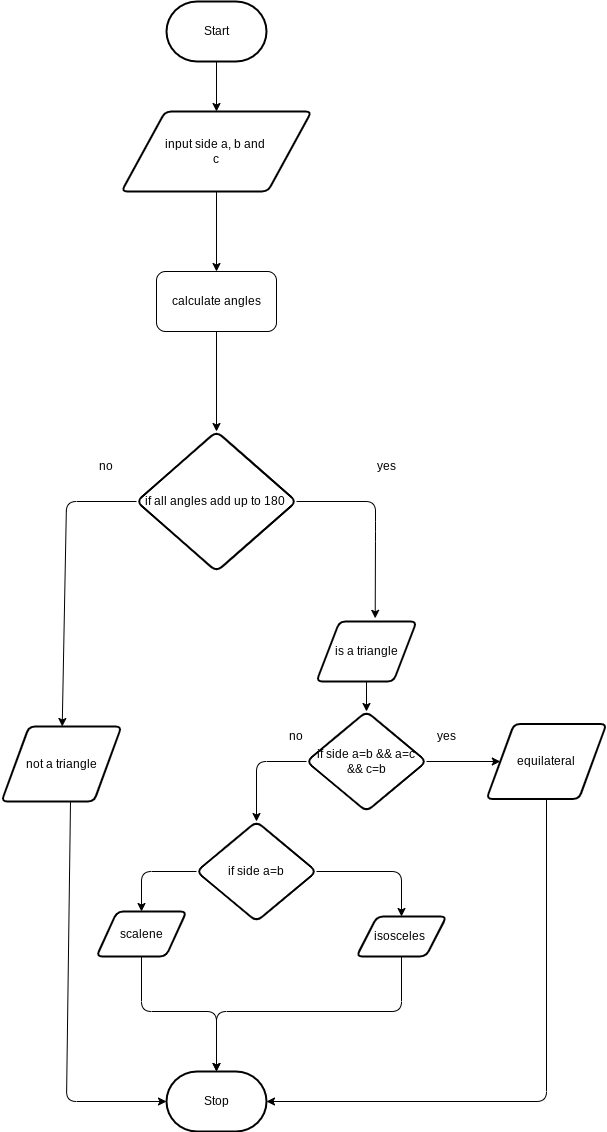

The diagram above was exported from draw.io. Its source (the exported page's mxGraphModel, read from the mxfile embedded in the PNG):
<mxGraphModel dx="899" dy="644" grid="1" gridSize="10" guides="1" tooltips="1" connect="1" arrows="1" fold="1" page="1" pageScale="1" pageWidth="827" pageHeight="1169" math="0" shadow="0">
  <root>
    <mxCell id="0" />
    <mxCell id="1" parent="0" />
    <mxCell id="9" style="edgeStyle=none;html=1;" edge="1" parent="1" source="10" target="12">
      <mxGeometry relative="1" as="geometry" />
    </mxCell>
    <mxCell id="10" value="Start" style="strokeWidth=2;html=1;shape=mxgraph.flowchart.terminator;whiteSpace=wrap;" vertex="1" parent="1">
      <mxGeometry x="260" y="20" width="100" height="60" as="geometry" />
    </mxCell>
    <mxCell id="11" style="edgeStyle=none;html=1;entryX=0.5;entryY=0;entryDx=0;entryDy=0;" edge="1" parent="1" source="12" target="23">
      <mxGeometry relative="1" as="geometry">
        <mxPoint x="310" y="270" as="targetPoint" />
      </mxGeometry>
    </mxCell>
    <mxCell id="12" value="input side a, b and&amp;nbsp;&lt;br&gt;c" style="shape=parallelogram;html=1;strokeWidth=2;perimeter=parallelogramPerimeter;whiteSpace=wrap;rounded=1;arcSize=12;size=0.23;" vertex="1" parent="1">
      <mxGeometry x="215" y="130" width="190" height="80" as="geometry" />
    </mxCell>
    <mxCell id="13" value="Stop" style="strokeWidth=2;html=1;shape=mxgraph.flowchart.terminator;whiteSpace=wrap;" vertex="1" parent="1">
      <mxGeometry x="260" y="1090" width="100" height="60" as="geometry" />
    </mxCell>
    <mxCell id="14" value="if all angles add up to 180&amp;nbsp;" style="rhombus;whiteSpace=wrap;html=1;rounded=1;arcSize=14;strokeWidth=2;" vertex="1" parent="1">
      <mxGeometry x="230" y="450" width="160" height="140" as="geometry" />
    </mxCell>
    <mxCell id="26" value="" style="edgeStyle=none;html=1;" edge="1" parent="1" source="16" target="25">
      <mxGeometry relative="1" as="geometry" />
    </mxCell>
    <mxCell id="16" value="is a triangle" style="shape=parallelogram;html=1;strokeWidth=2;perimeter=parallelogramPerimeter;whiteSpace=wrap;rounded=1;arcSize=12;size=0.23;" vertex="1" parent="1">
      <mxGeometry x="410" y="640" width="100" height="60" as="geometry" />
    </mxCell>
    <mxCell id="17" value="" style="endArrow=classic;html=1;exitX=0;exitY=0.5;exitDx=0;exitDy=0;" edge="1" parent="1" source="14" target="22">
      <mxGeometry width="50" height="50" relative="1" as="geometry">
        <mxPoint x="230" y="510" as="sourcePoint" />
        <mxPoint x="150" y="590" as="targetPoint" />
        <Array as="points">
          <mxPoint x="160" y="520" />
        </Array>
      </mxGeometry>
    </mxCell>
    <mxCell id="18" value="" style="endArrow=classic;html=1;entryX=0.587;entryY=-0.053;entryDx=0;entryDy=0;entryPerimeter=0;exitX=1;exitY=0.5;exitDx=0;exitDy=0;" edge="1" parent="1" source="14" target="16">
      <mxGeometry width="50" height="50" relative="1" as="geometry">
        <mxPoint x="470" y="510" as="sourcePoint" />
        <mxPoint x="240" y="600" as="targetPoint" />
        <Array as="points">
          <mxPoint x="469" y="520" />
          <mxPoint x="469" y="550" />
        </Array>
      </mxGeometry>
    </mxCell>
    <mxCell id="19" value="yes" style="text;html=1;strokeColor=none;fillColor=none;align=center;verticalAlign=middle;whiteSpace=wrap;rounded=0;" vertex="1" parent="1">
      <mxGeometry x="450" y="470" width="60" height="30" as="geometry" />
    </mxCell>
    <mxCell id="20" value="no" style="text;html=1;strokeColor=none;fillColor=none;align=center;verticalAlign=middle;whiteSpace=wrap;rounded=0;" vertex="1" parent="1">
      <mxGeometry x="170" y="470" width="60" height="30" as="geometry" />
    </mxCell>
    <mxCell id="21" value="" style="edgeStyle=none;html=1;entryX=0;entryY=0.5;entryDx=0;entryDy=0;entryPerimeter=0;exitX=0.575;exitY=1.008;exitDx=0;exitDy=0;exitPerimeter=0;" edge="1" parent="1" source="22" target="13">
      <mxGeometry relative="1" as="geometry">
        <mxPoint x="160" y="817.5" as="targetPoint" />
        <Array as="points">
          <mxPoint x="160" y="1120" />
        </Array>
        <mxPoint x="155" y="700" as="sourcePoint" />
      </mxGeometry>
    </mxCell>
    <mxCell id="22" value="not a triangle" style="shape=parallelogram;html=1;strokeWidth=2;perimeter=parallelogramPerimeter;whiteSpace=wrap;rounded=1;arcSize=12;size=0.23;" vertex="1" parent="1">
      <mxGeometry x="95" y="745" width="120" height="75" as="geometry" />
    </mxCell>
    <mxCell id="24" value="" style="edgeStyle=none;html=1;" edge="1" parent="1" source="23" target="14">
      <mxGeometry relative="1" as="geometry" />
    </mxCell>
    <mxCell id="23" value="calculate angles" style="rounded=1;whiteSpace=wrap;html=1;" vertex="1" parent="1">
      <mxGeometry x="250" y="290" width="120" height="60" as="geometry" />
    </mxCell>
    <mxCell id="28" value="" style="edgeStyle=none;html=1;" edge="1" parent="1" source="25">
      <mxGeometry relative="1" as="geometry">
        <mxPoint x="350" y="840" as="targetPoint" />
        <Array as="points">
          <mxPoint x="350" y="780" />
        </Array>
      </mxGeometry>
    </mxCell>
    <mxCell id="38" value="" style="edgeStyle=none;html=1;entryX=0;entryY=0.5;entryDx=0;entryDy=0;" edge="1" parent="1" source="25" target="40">
      <mxGeometry relative="1" as="geometry">
        <mxPoint x="620" y="780" as="targetPoint" />
      </mxGeometry>
    </mxCell>
    <mxCell id="25" value="if side a=b &amp;amp;&amp;amp; a=c&lt;br&gt;&amp;amp;&amp;amp; c=b" style="rhombus;whiteSpace=wrap;html=1;rounded=1;arcSize=14;strokeWidth=2;" vertex="1" parent="1">
      <mxGeometry x="400" y="730" width="120" height="100" as="geometry" />
    </mxCell>
    <mxCell id="30" value="no" style="text;html=1;strokeColor=none;fillColor=none;align=center;verticalAlign=middle;whiteSpace=wrap;rounded=0;" vertex="1" parent="1">
      <mxGeometry x="360" y="740" width="60" height="30" as="geometry" />
    </mxCell>
    <mxCell id="39" value="yes" style="text;html=1;strokeColor=none;fillColor=none;align=center;verticalAlign=middle;whiteSpace=wrap;rounded=0;" vertex="1" parent="1">
      <mxGeometry x="510" y="740" width="60" height="30" as="geometry" />
    </mxCell>
    <mxCell id="42" value="" style="edgeStyle=none;html=1;entryX=1;entryY=0.5;entryDx=0;entryDy=0;entryPerimeter=0;" edge="1" parent="1" source="40" target="13">
      <mxGeometry relative="1" as="geometry">
        <mxPoint x="640" y="935" as="targetPoint" />
        <Array as="points">
          <mxPoint x="640" y="1120" />
        </Array>
      </mxGeometry>
    </mxCell>
    <mxCell id="40" value="equilateral" style="shape=parallelogram;html=1;strokeWidth=2;perimeter=parallelogramPerimeter;whiteSpace=wrap;rounded=1;arcSize=12;size=0.23;" vertex="1" parent="1">
      <mxGeometry x="580" y="742.5" width="120" height="75" as="geometry" />
    </mxCell>
    <mxCell id="45" value="" style="edgeStyle=none;html=1;" edge="1" parent="1" source="43" target="44">
      <mxGeometry relative="1" as="geometry">
        <Array as="points">
          <mxPoint x="235" y="890" />
        </Array>
      </mxGeometry>
    </mxCell>
    <mxCell id="47" value="" style="edgeStyle=none;html=1;" edge="1" parent="1" source="43" target="46">
      <mxGeometry relative="1" as="geometry">
        <Array as="points">
          <mxPoint x="495" y="890" />
        </Array>
      </mxGeometry>
    </mxCell>
    <mxCell id="43" value="if side a=b" style="rhombus;whiteSpace=wrap;html=1;rounded=1;arcSize=14;strokeWidth=2;" vertex="1" parent="1">
      <mxGeometry x="290" y="840" width="120" height="100" as="geometry" />
    </mxCell>
    <mxCell id="48" value="" style="edgeStyle=none;html=1;" edge="1" parent="1" source="44" target="13">
      <mxGeometry relative="1" as="geometry">
        <Array as="points">
          <mxPoint x="235" y="1030" />
          <mxPoint x="310" y="1030" />
        </Array>
      </mxGeometry>
    </mxCell>
    <mxCell id="44" value="scalene" style="shape=parallelogram;html=1;strokeWidth=2;perimeter=parallelogramPerimeter;whiteSpace=wrap;rounded=1;arcSize=12;size=0.23;" vertex="1" parent="1">
      <mxGeometry x="190" y="930" width="90" height="45" as="geometry" />
    </mxCell>
    <mxCell id="49" value="" style="edgeStyle=none;html=1;entryX=0.5;entryY=0;entryDx=0;entryDy=0;entryPerimeter=0;" edge="1" parent="1" source="46" target="13">
      <mxGeometry relative="1" as="geometry">
        <Array as="points">
          <mxPoint x="495" y="1030" />
          <mxPoint x="310" y="1030" />
        </Array>
      </mxGeometry>
    </mxCell>
    <mxCell id="46" value="isosceles&amp;nbsp;" style="shape=parallelogram;html=1;strokeWidth=2;perimeter=parallelogramPerimeter;whiteSpace=wrap;rounded=1;arcSize=12;size=0.23;" vertex="1" parent="1">
      <mxGeometry x="450" y="935" width="90" height="40" as="geometry" />
    </mxCell>
  </root>
</mxGraphModel>